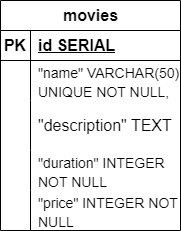

The diagram above was exported from draw.io. Its source (the exported page's mxGraphModel, read from the mxfile embedded in the PNG):
<mxGraphModel dx="1290" dy="573" grid="1" gridSize="10" guides="1" tooltips="1" connect="1" arrows="1" fold="1" page="1" pageScale="1" pageWidth="850" pageHeight="1100" math="0" shadow="0" extFonts="Permanent Marker^https://fonts.googleapis.com/css?family=Permanent+Marker">
  <root>
    <mxCell id="0" />
    <mxCell id="1" parent="0" />
    <mxCell id="8fQQbTrMd4kuGV25rgyD-1" value="movies" style="shape=table;startSize=30;container=1;collapsible=1;childLayout=tableLayout;fixedRows=1;rowLines=0;fontStyle=1;align=center;resizeLast=1;html=1;fontSize=16;" parent="1" vertex="1">
      <mxGeometry x="140" y="250" width="180" height="230" as="geometry" />
    </mxCell>
    <mxCell id="8fQQbTrMd4kuGV25rgyD-2" value="" style="shape=tableRow;horizontal=0;startSize=0;swimlaneHead=0;swimlaneBody=0;fillColor=none;collapsible=0;dropTarget=0;points=[[0,0.5],[1,0.5]];portConstraint=eastwest;top=0;left=0;right=0;bottom=1;fontSize=16;" parent="8fQQbTrMd4kuGV25rgyD-1" vertex="1">
      <mxGeometry y="30" width="180" height="30" as="geometry" />
    </mxCell>
    <mxCell id="8fQQbTrMd4kuGV25rgyD-3" value="PK" style="shape=partialRectangle;connectable=0;fillColor=none;top=0;left=0;bottom=0;right=0;fontStyle=1;overflow=hidden;whiteSpace=wrap;html=1;fontSize=16;" parent="8fQQbTrMd4kuGV25rgyD-2" vertex="1">
      <mxGeometry width="30" height="30" as="geometry">
        <mxRectangle width="30" height="30" as="alternateBounds" />
      </mxGeometry>
    </mxCell>
    <mxCell id="8fQQbTrMd4kuGV25rgyD-4" value="id SERIAL" style="shape=partialRectangle;connectable=0;fillColor=none;top=0;left=0;bottom=0;right=0;align=left;spacingLeft=6;fontStyle=5;overflow=hidden;whiteSpace=wrap;html=1;fontSize=16;" parent="8fQQbTrMd4kuGV25rgyD-2" vertex="1">
      <mxGeometry x="30" width="150" height="30" as="geometry">
        <mxRectangle width="150" height="30" as="alternateBounds" />
      </mxGeometry>
    </mxCell>
    <mxCell id="8fQQbTrMd4kuGV25rgyD-5" value="" style="shape=tableRow;horizontal=0;startSize=0;swimlaneHead=0;swimlaneBody=0;fillColor=none;collapsible=0;dropTarget=0;points=[[0,0.5],[1,0.5]];portConstraint=eastwest;top=0;left=0;right=0;bottom=0;fontSize=16;" parent="8fQQbTrMd4kuGV25rgyD-1" vertex="1">
      <mxGeometry y="60" width="180" height="40" as="geometry" />
    </mxCell>
    <mxCell id="8fQQbTrMd4kuGV25rgyD-6" value="" style="shape=partialRectangle;connectable=0;fillColor=none;top=0;left=0;bottom=0;right=0;editable=1;overflow=hidden;whiteSpace=wrap;html=1;fontSize=16;" parent="8fQQbTrMd4kuGV25rgyD-5" vertex="1">
      <mxGeometry width="30" height="40" as="geometry">
        <mxRectangle width="30" height="40" as="alternateBounds" />
      </mxGeometry>
    </mxCell>
    <mxCell id="8fQQbTrMd4kuGV25rgyD-7" value="&lt;font style=&quot;font-size: 14px;&quot;&gt;&quot;name&quot; VARCHAR(50)&lt;br&gt;UNIQUE NOT NULL,&lt;/font&gt;" style="shape=partialRectangle;connectable=0;fillColor=none;top=0;left=0;bottom=0;right=0;align=left;spacingLeft=6;overflow=hidden;whiteSpace=wrap;html=1;fontSize=16;" parent="8fQQbTrMd4kuGV25rgyD-5" vertex="1">
      <mxGeometry x="30" width="150" height="40" as="geometry">
        <mxRectangle width="150" height="40" as="alternateBounds" />
      </mxGeometry>
    </mxCell>
    <mxCell id="8fQQbTrMd4kuGV25rgyD-8" value="" style="shape=tableRow;horizontal=0;startSize=0;swimlaneHead=0;swimlaneBody=0;fillColor=none;collapsible=0;dropTarget=0;points=[[0,0.5],[1,0.5]];portConstraint=eastwest;top=0;left=0;right=0;bottom=0;fontSize=16;" parent="8fQQbTrMd4kuGV25rgyD-1" vertex="1">
      <mxGeometry y="100" width="180" height="50" as="geometry" />
    </mxCell>
    <mxCell id="8fQQbTrMd4kuGV25rgyD-9" value="" style="shape=partialRectangle;connectable=0;fillColor=none;top=0;left=0;bottom=0;right=0;editable=1;overflow=hidden;whiteSpace=wrap;html=1;fontSize=16;" parent="8fQQbTrMd4kuGV25rgyD-8" vertex="1">
      <mxGeometry width="30" height="50" as="geometry">
        <mxRectangle width="30" height="50" as="alternateBounds" />
      </mxGeometry>
    </mxCell>
    <mxCell id="8fQQbTrMd4kuGV25rgyD-10" value="&quot;description&quot; TEXT" style="shape=partialRectangle;connectable=0;fillColor=none;top=0;left=0;bottom=0;right=0;align=left;spacingLeft=6;overflow=hidden;whiteSpace=wrap;html=1;fontSize=16;" parent="8fQQbTrMd4kuGV25rgyD-8" vertex="1">
      <mxGeometry x="30" width="150" height="50" as="geometry">
        <mxRectangle width="150" height="50" as="alternateBounds" />
      </mxGeometry>
    </mxCell>
    <mxCell id="8fQQbTrMd4kuGV25rgyD-11" value="" style="shape=tableRow;horizontal=0;startSize=0;swimlaneHead=0;swimlaneBody=0;fillColor=none;collapsible=0;dropTarget=0;points=[[0,0.5],[1,0.5]];portConstraint=eastwest;top=0;left=0;right=0;bottom=0;fontSize=16;" parent="8fQQbTrMd4kuGV25rgyD-1" vertex="1">
      <mxGeometry y="150" width="180" height="40" as="geometry" />
    </mxCell>
    <mxCell id="8fQQbTrMd4kuGV25rgyD-12" value="&lt;span style=&quot;white-space: pre;&quot;&gt; &lt;/span&gt;&lt;span style=&quot;white-space: pre;&quot;&gt; &lt;/span&gt;" style="shape=partialRectangle;connectable=0;fillColor=none;top=0;left=0;bottom=0;right=0;editable=1;overflow=hidden;whiteSpace=wrap;html=1;fontSize=16;" parent="8fQQbTrMd4kuGV25rgyD-11" vertex="1">
      <mxGeometry width="30" height="40" as="geometry">
        <mxRectangle width="30" height="40" as="alternateBounds" />
      </mxGeometry>
    </mxCell>
    <mxCell id="8fQQbTrMd4kuGV25rgyD-13" value="&lt;font style=&quot;font-size: 14px;&quot;&gt;&quot;duration&quot; INTEGER NOT NULL&lt;/font&gt;" style="shape=partialRectangle;connectable=0;fillColor=none;top=0;left=0;bottom=0;right=0;align=left;spacingLeft=6;overflow=hidden;whiteSpace=wrap;html=1;fontSize=16;" parent="8fQQbTrMd4kuGV25rgyD-11" vertex="1">
      <mxGeometry x="30" width="150" height="40" as="geometry">
        <mxRectangle width="150" height="40" as="alternateBounds" />
      </mxGeometry>
    </mxCell>
    <mxCell id="8fQQbTrMd4kuGV25rgyD-28" style="shape=tableRow;horizontal=0;startSize=0;swimlaneHead=0;swimlaneBody=0;fillColor=none;collapsible=0;dropTarget=0;points=[[0,0.5],[1,0.5]];portConstraint=eastwest;top=0;left=0;right=0;bottom=0;fontSize=16;" parent="8fQQbTrMd4kuGV25rgyD-1" vertex="1">
      <mxGeometry y="190" width="180" height="40" as="geometry" />
    </mxCell>
    <mxCell id="8fQQbTrMd4kuGV25rgyD-29" style="shape=partialRectangle;connectable=0;fillColor=none;top=0;left=0;bottom=0;right=0;editable=1;overflow=hidden;whiteSpace=wrap;html=1;fontSize=16;" parent="8fQQbTrMd4kuGV25rgyD-28" vertex="1">
      <mxGeometry width="30" height="40" as="geometry">
        <mxRectangle width="30" height="40" as="alternateBounds" />
      </mxGeometry>
    </mxCell>
    <mxCell id="8fQQbTrMd4kuGV25rgyD-30" value="&lt;font style=&quot;font-size: 14px;&quot;&gt;&quot;price&quot; INTEGER NOT NULL&lt;/font&gt;" style="shape=partialRectangle;connectable=0;fillColor=none;top=0;left=0;bottom=0;right=0;align=left;spacingLeft=6;overflow=hidden;whiteSpace=wrap;html=1;fontSize=16;" parent="8fQQbTrMd4kuGV25rgyD-28" vertex="1">
      <mxGeometry x="30" width="150" height="40" as="geometry">
        <mxRectangle width="150" height="40" as="alternateBounds" />
      </mxGeometry>
    </mxCell>
  </root>
</mxGraphModel>